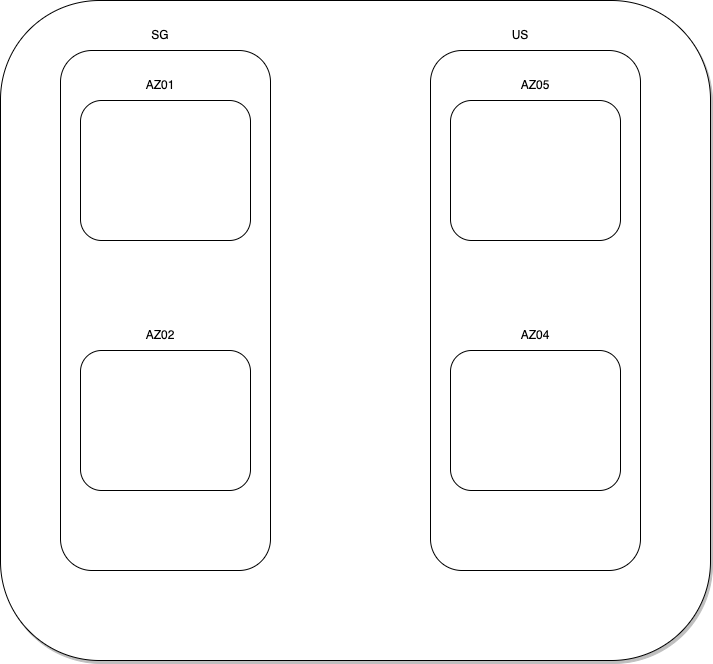

The diagram above was exported from draw.io. Its source (the exported page's mxGraphModel, read from the mxfile embedded in the PNG):
<mxGraphModel dx="1194" dy="616" grid="1" gridSize="10" guides="1" tooltips="1" connect="1" arrows="1" fold="1" page="1" pageScale="1" pageWidth="827" pageHeight="1169" math="0" shadow="0">
  <root>
    <mxCell id="0" />
    <mxCell id="1" parent="0" />
    <mxCell id="wUUTau2wbXnRf1ezk6yi-1" value="" style="rounded=1;whiteSpace=wrap;html=1;shadow=1;" vertex="1" parent="1">
      <mxGeometry x="40" y="10" width="710" height="660" as="geometry" />
    </mxCell>
    <mxCell id="wUUTau2wbXnRf1ezk6yi-7" value="" style="rounded=1;whiteSpace=wrap;html=1;" vertex="1" parent="1">
      <mxGeometry x="100" y="60" width="210" height="520" as="geometry" />
    </mxCell>
    <mxCell id="wUUTau2wbXnRf1ezk6yi-8" value="" style="rounded=1;whiteSpace=wrap;html=1;" vertex="1" parent="1">
      <mxGeometry x="120" y="110" width="170" height="140" as="geometry" />
    </mxCell>
    <mxCell id="wUUTau2wbXnRf1ezk6yi-9" value="" style="rounded=1;whiteSpace=wrap;html=1;" vertex="1" parent="1">
      <mxGeometry x="120" y="360" width="170" height="140" as="geometry" />
    </mxCell>
    <mxCell id="wUUTau2wbXnRf1ezk6yi-10" value="" style="rounded=1;whiteSpace=wrap;html=1;" vertex="1" parent="1">
      <mxGeometry x="470" y="60" width="210" height="520" as="geometry" />
    </mxCell>
    <mxCell id="wUUTau2wbXnRf1ezk6yi-11" value="" style="rounded=1;whiteSpace=wrap;html=1;" vertex="1" parent="1">
      <mxGeometry x="490" y="110" width="170" height="140" as="geometry" />
    </mxCell>
    <mxCell id="wUUTau2wbXnRf1ezk6yi-12" value="" style="rounded=1;whiteSpace=wrap;html=1;" vertex="1" parent="1">
      <mxGeometry x="490" y="360" width="170" height="140" as="geometry" />
    </mxCell>
    <mxCell id="wUUTau2wbXnRf1ezk6yi-13" value="SG" style="text;html=1;strokeColor=none;fillColor=none;align=center;verticalAlign=middle;whiteSpace=wrap;rounded=0;" vertex="1" parent="1">
      <mxGeometry x="170" y="30" width="60" height="30" as="geometry" />
    </mxCell>
    <mxCell id="wUUTau2wbXnRf1ezk6yi-14" value="US" style="text;html=1;strokeColor=none;fillColor=none;align=center;verticalAlign=middle;whiteSpace=wrap;rounded=0;" vertex="1" parent="1">
      <mxGeometry x="530" y="30" width="60" height="30" as="geometry" />
    </mxCell>
    <mxCell id="wUUTau2wbXnRf1ezk6yi-15" value="AZ01" style="text;html=1;strokeColor=none;fillColor=none;align=center;verticalAlign=middle;whiteSpace=wrap;rounded=0;" vertex="1" parent="1">
      <mxGeometry x="170" y="80" width="60" height="30" as="geometry" />
    </mxCell>
    <mxCell id="wUUTau2wbXnRf1ezk6yi-16" value="AZ02" style="text;html=1;strokeColor=none;fillColor=none;align=center;verticalAlign=middle;whiteSpace=wrap;rounded=0;" vertex="1" parent="1">
      <mxGeometry x="170" y="330" width="60" height="30" as="geometry" />
    </mxCell>
    <mxCell id="wUUTau2wbXnRf1ezk6yi-17" value="AZ05" style="text;html=1;strokeColor=none;fillColor=none;align=center;verticalAlign=middle;whiteSpace=wrap;rounded=0;" vertex="1" parent="1">
      <mxGeometry x="545" y="80" width="60" height="30" as="geometry" />
    </mxCell>
    <mxCell id="wUUTau2wbXnRf1ezk6yi-18" value="AZ04" style="text;html=1;strokeColor=none;fillColor=none;align=center;verticalAlign=middle;whiteSpace=wrap;rounded=0;" vertex="1" parent="1">
      <mxGeometry x="545" y="330" width="60" height="30" as="geometry" />
    </mxCell>
  </root>
</mxGraphModel>